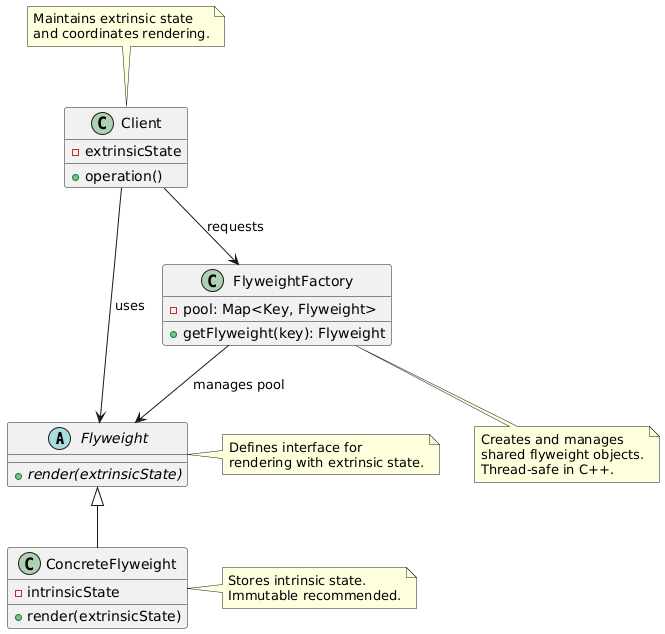

The diagram above was rendered by PlantUML. Its source (embedded in the PNG):
@startuml
' 抽象享元
abstract class Flyweight {
    +render(extrinsicState) {abstract}
}

' 具体享元
class ConcreteFlyweight {
    -intrinsicState
    +render(extrinsicState)
}

' 享元工厂
class FlyweightFactory {
    -pool: Map<Key, Flyweight>
    +getFlyweight(key): Flyweight
}

' 客户端
class Client {
    -extrinsicState
    +operation()
}

' 关系
Flyweight <|-- ConcreteFlyweight
FlyweightFactory --> Flyweight : manages pool
Client --> FlyweightFactory : requests
Client --> Flyweight : uses

note right of Flyweight
    Defines interface for
    rendering with extrinsic state.
end note

note right of ConcreteFlyweight
    Stores intrinsic state.
    Immutable recommended.
end note

note bottom of FlyweightFactory
    Creates and manages
    shared flyweight objects.
    Thread-safe in C++.
end note

note top of Client
    Maintains extrinsic state
    and coordinates rendering.
end note
@enduml